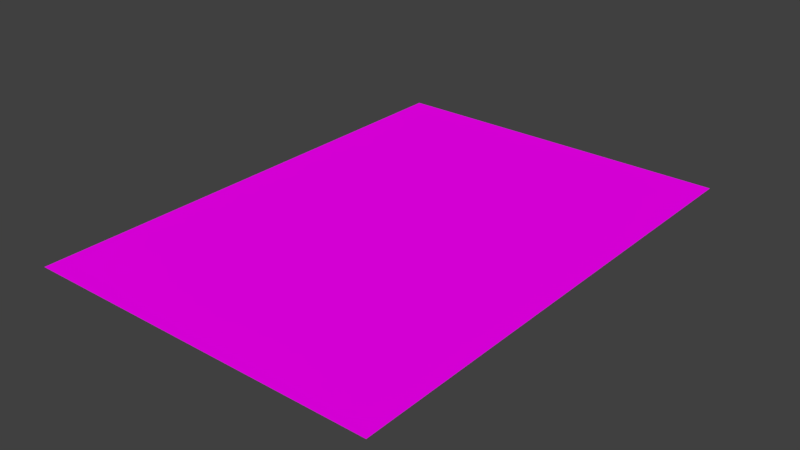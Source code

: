 # Source: posterNow.blend  (saved by Blender 2.77.0; exported with 4.5.12 LTS)
import bpy
from mathutils import Matrix  # noqa: F401  (used for matrix-valued properties, if any)

bpy.ops.wm.read_factory_settings(use_empty=True)
scene = bpy.context.scene
scene.name = 'Scene'

# ---- collections
col_collection_1 = bpy.data.collections.new('Collection 1'); scene.collection.children.link(col_collection_1)

# ---- images (referenced by path relative to the original .blend; pixels are not part of the script)
import os
ASSET_DIR = os.environ.get("B2B_ASSET_DIR", "")  # directory of the original .blend (textures are referenced by path, not embedded)
HERE = os.path.dirname(os.path.abspath(__file__))  # packed textures are extracted next to this script under _unpacked/

def load_image(name, relpath, width, height, colorspace="sRGB"):
    """Load a texture the original file referenced (path relative to the .blend, or extracted next to this script)."""
    p = next((c for c in (os.path.join(HERE, relpath), os.path.join(ASSET_DIR, relpath)) if relpath and os.path.exists(c)), "")
    if p:
        img = bpy.data.images.load(p, check_existing=True)
        img.name = name
    else:  # same state as the original file: an image datablock whose file is absent (Cycles renders it pink)
        img = bpy.data.images.new(name, width, height)
        img.source = "FILE"
        img.filepath = "//" + (relpath or name)
    img.colorspace_settings.name = colorspace
    return img
img_now_1272358_1280_png = load_image('now-1272358_1280.png', 'now-1272358_1280.png', 1024, 1024, 'sRGB')

# ---- materials (node trees are filled in below, after node groups)
mat_now_1272358_1280 = bpy.data.materials.new('now-1272358_1280')
mat_now_1272358_1280.alpha_threshold = 0.0
mat_now_1272358_1280.roughness = 0.5

# ---- material node trees
mat_now_1272358_1280.use_nodes = True; mat_now_1272358_1280.node_tree.nodes.clear()
_N = mat_now_1272358_1280.node_tree.nodes; _L = mat_now_1272358_1280.node_tree.links
n0 = _N.new('ShaderNodeOutputMaterial'); n0.name = 'Material Output'; n0.location = (300, 300)
n1 = _N.new('ShaderNodeTexImage'); n1.name = 'Image Texture'; n1.location = (-100, 300)
n1.width = 140
n1.image = img_now_1272358_1280_png
n2 = _N.new('ShaderNodeBsdfDiffuse'); n2.name = 'Diffuse BSDF'; n2.location = (100, 300)
_L.new(n1.outputs[0], n2.inputs[0])
_L.new(n2.outputs[0], n0.inputs[0])
n0.is_active_output = True

# ---- world
world_world = bpy.data.worlds.new('World'); scene.world = world_world
world_world.color = (0.05088, 0.05088, 0.05088)
world_world.use_sun_shadow = False
world_world.sun_shadow_jitter_overblur = 0.0
world_world.cycles.sampling_method = 'MANUAL'

# ---- meshes
me_now_1272358_1280 = bpy.data.meshes.new('now-1272358_1280')
me_now_1272358_1280.from_pydata([(-0.359, -0.5, 0.0), (0.359, -0.5, 0.0), (-0.359, 0.5, 0.0), (0.359, 0.5, 0.0)], [], [(0, 1, 3, 2)])
_uv = me_now_1272358_1280.uv_layers.new(name='UVMap')
_uv.uv.foreach_set('vector', [0.0, 0.0, 1.0, 0.0, 1.0, 1.0, 0.0, 1.0])
me_now_1272358_1280.materials.append(mat_now_1272358_1280)
me_now_1272358_1280.use_remesh_preserve_volume = False
me_now_1272358_1280.use_remesh_preserve_attributes = False
me_now_1272358_1280.use_mirror_vertex_groups = False
me_now_1272358_1280.update()

# ---- objects
ob_now_1272358_1280 = bpy.data.objects.new('now-1272358_1280', me_now_1272358_1280)

# ---- transforms, parenting, visibility, modifiers, constraints
ob_now_1272358_1280.location = (0.0, 0.0, 0.0)
ob_now_1272358_1280.lineart.crease_threshold = 0.0

# ---- collection membership
col_collection_1.objects.link(ob_now_1272358_1280)

# ---- scene / render settings (as saved in the file)
scene.frame_start = 1; scene.frame_end = 250; scene.frame_set(1)
scene.render.engine = 'CYCLES'
scene.render.resolution_percentage = 50
scene.render.dither_intensity = 0.0
scene.cycles.use_denoising = False
scene.cycles.samples = 128
scene.cycles.sampling_pattern = 'TABULATED_SOBOL'
scene.cycles.light_sampling_threshold = 0.0
scene.cycles.use_adaptive_sampling = False
scene.cycles.use_light_tree = False
scene.cycles.blur_glossy = 0.0
scene.cycles.sample_clamp_indirect = 0.0
scene.view_settings.view_transform = 'Standard'
bpy.context.view_layer.update()

# ---- added for rendering (the .blend has no active camera and no usable light): camera, sun
cam_auto = bpy.data.cameras.new('AutoCamera')
cam_auto.lens = 50.0
cam_auto.sensor_width = 36.0
cam_auto.clip_end = 1000.0
ob_auto_camera = bpy.data.objects.new('AutoCamera', cam_auto)
scene.collection.objects.link(ob_auto_camera)
ob_auto_camera.location = (1.139, -1.3668, 0.911197)
ob_auto_camera.rotation_euler = (1.09748, -7.21219e-08, 0.694738)
scene.camera = ob_auto_camera
light_auto_sun = bpy.data.lights.new('AutoSun', 'SUN')
light_auto_sun.energy = 3.0
light_auto_sun.angle = 0.0523599
ob_auto_sun = bpy.data.objects.new('AutoSun', light_auto_sun)
scene.collection.objects.link(ob_auto_sun)
ob_auto_sun.rotation_euler = (0.872665, 0.174533, 0.523599)
bpy.context.view_layer.update()
